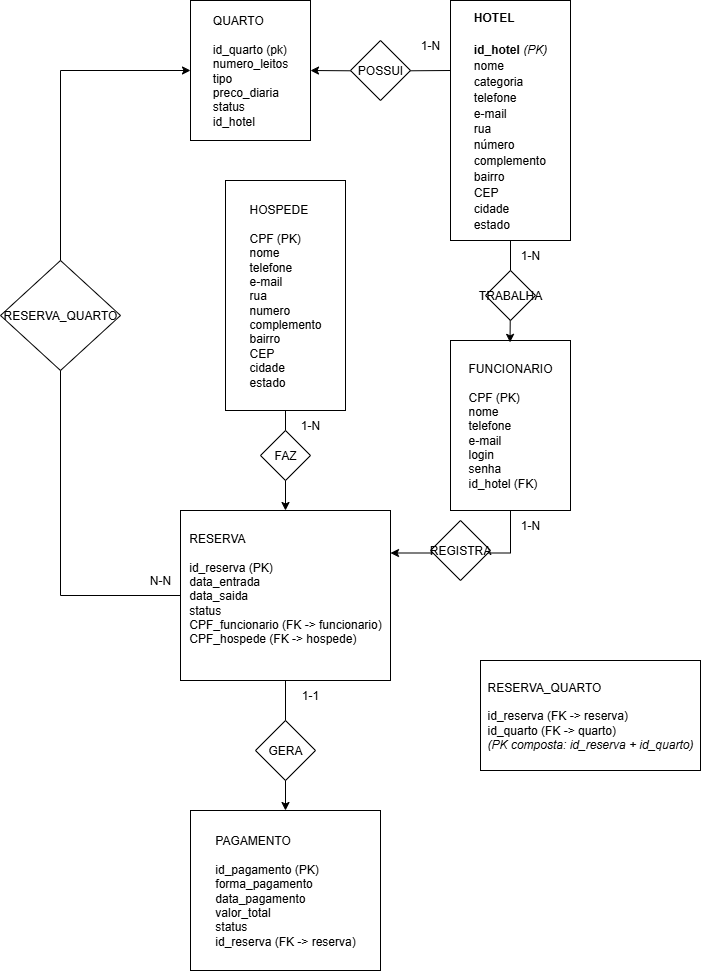

The diagram above was exported from draw.io. Its source (the exported page's mxGraphModel, read from the mxfile embedded in the PNG):
<mxGraphModel dx="676" dy="647" grid="1" gridSize="10" guides="1" tooltips="1" connect="1" arrows="1" fold="1" page="1" pageScale="1" pageWidth="827" pageHeight="1169" math="0" shadow="0">
  <root>
    <mxCell id="0" />
    <mxCell id="1" parent="0" />
    <mxCell id="B2hOuXriKMcrICZpTtLY-1" value="&lt;div style=&quot;text-align: justify;&quot;&gt;FUNCIONARIO&lt;/div&gt;&lt;div style=&quot;text-align: justify;&quot;&gt;&lt;br&gt;&lt;/div&gt;&lt;div style=&quot;text-align: justify;&quot;&gt;CPF (PK)&lt;/div&gt;&lt;div style=&quot;text-align: justify;&quot;&gt;nome&lt;/div&gt;&lt;div style=&quot;text-align: justify;&quot;&gt;telefone&lt;/div&gt;&lt;div style=&quot;text-align: justify;&quot;&gt;e-mail&lt;/div&gt;&lt;div style=&quot;text-align: justify;&quot;&gt;login&lt;/div&gt;&lt;div style=&quot;text-align: justify;&quot;&gt;senha&lt;/div&gt;&lt;div style=&quot;text-align: justify;&quot;&gt;id_hotel (FK)&lt;/div&gt;" style="rounded=0;whiteSpace=wrap;html=1;align=center;" vertex="1" parent="1">
      <mxGeometry x="500" y="360" width="120" height="170" as="geometry" />
    </mxCell>
    <mxCell id="B2hOuXriKMcrICZpTtLY-3" value="&lt;div style=&quot;line-height: 0%;&quot;&gt;&lt;h4 style=&quot;text-align: justify;&quot; data-end=&quot;773&quot; data-start=&quot;746&quot;&gt;HOTEL&lt;/h4&gt;&lt;div&gt;&lt;br&gt;&lt;/div&gt;&lt;h4 style=&quot;text-align: justify;&quot; data-end=&quot;773&quot; data-start=&quot;746&quot;&gt;&lt;strong style=&quot;background-color: transparent; color: light-dark(rgb(0, 0, 0), rgb(255, 255, 255));&quot; data-end=&quot;788&quot; data-start=&quot;776&quot;&gt;id_hotel&lt;/strong&gt;&lt;span style=&quot;background-color: transparent; color: light-dark(rgb(0, 0, 0), rgb(255, 255, 255)); font-weight: normal;&quot;&gt; &lt;/span&gt;&lt;em style=&quot;background-color: transparent; color: light-dark(rgb(0, 0, 0), rgb(255, 255, 255)); font-weight: normal;&quot; data-end=&quot;795&quot; data-start=&quot;789&quot;&gt;(PK)&lt;/em&gt;&lt;/h4&gt;&lt;h4 style=&quot;text-align: justify;&quot; data-end=&quot;773&quot; data-start=&quot;746&quot;&gt;&lt;span style=&quot;background-color: transparent; color: light-dark(rgb(0, 0, 0), rgb(255, 255, 255)); font-weight: normal;&quot;&gt;nome&lt;/span&gt;&lt;/h4&gt;&lt;h4 style=&quot;text-align: justify;&quot; data-end=&quot;773&quot; data-start=&quot;746&quot;&gt;&lt;span style=&quot;background-color: transparent; color: light-dark(rgb(0, 0, 0), rgb(255, 255, 255)); font-weight: normal;&quot;&gt;categoria&lt;/span&gt;&lt;/h4&gt;&lt;h4 style=&quot;text-align: justify;&quot; data-end=&quot;773&quot; data-start=&quot;746&quot;&gt;&lt;span style=&quot;background-color: transparent; color: light-dark(rgb(0, 0, 0), rgb(255, 255, 255)); font-weight: normal;&quot;&gt;telefone&lt;/span&gt;&lt;/h4&gt;&lt;h4 style=&quot;text-align: justify;&quot; data-end=&quot;773&quot; data-start=&quot;746&quot;&gt;&lt;span style=&quot;background-color: transparent; color: light-dark(rgb(0, 0, 0), rgb(255, 255, 255)); font-weight: normal;&quot;&gt;e-mail&lt;/span&gt;&lt;/h4&gt;&lt;h4 style=&quot;text-align: justify;&quot; data-end=&quot;773&quot; data-start=&quot;746&quot;&gt;&lt;span style=&quot;background-color: transparent; color: light-dark(rgb(0, 0, 0), rgb(255, 255, 255)); font-weight: normal;&quot;&gt;rua&lt;/span&gt;&lt;/h4&gt;&lt;h4 style=&quot;text-align: justify;&quot; data-end=&quot;773&quot; data-start=&quot;746&quot;&gt;&lt;span style=&quot;background-color: transparent; color: light-dark(rgb(0, 0, 0), rgb(255, 255, 255)); font-weight: normal;&quot;&gt;número&lt;/span&gt;&lt;/h4&gt;&lt;h4 style=&quot;text-align: justify;&quot; data-end=&quot;773&quot; data-start=&quot;746&quot;&gt;&lt;span style=&quot;background-color: transparent; color: light-dark(rgb(0, 0, 0), rgb(255, 255, 255)); font-weight: normal;&quot;&gt;complemento&lt;/span&gt;&lt;/h4&gt;&lt;h4 style=&quot;text-align: justify;&quot; data-end=&quot;773&quot; data-start=&quot;746&quot;&gt;&lt;span style=&quot;background-color: transparent; color: light-dark(rgb(0, 0, 0), rgb(255, 255, 255)); font-weight: normal;&quot;&gt;bairro&lt;/span&gt;&lt;/h4&gt;&lt;h4 style=&quot;text-align: justify;&quot; data-end=&quot;773&quot; data-start=&quot;746&quot;&gt;&lt;span style=&quot;background-color: transparent; color: light-dark(rgb(0, 0, 0), rgb(255, 255, 255)); font-weight: normal;&quot;&gt;CEP&lt;/span&gt;&lt;/h4&gt;&lt;h4 style=&quot;text-align: justify;&quot; data-end=&quot;773&quot; data-start=&quot;746&quot;&gt;&lt;span style=&quot;background-color: transparent; color: light-dark(rgb(0, 0, 0), rgb(255, 255, 255)); font-weight: normal;&quot;&gt;cidade&lt;/span&gt;&lt;/h4&gt;&lt;h4 style=&quot;text-align: justify;&quot; data-end=&quot;773&quot; data-start=&quot;746&quot;&gt;&lt;span style=&quot;background-color: transparent; color: light-dark(rgb(0, 0, 0), rgb(255, 255, 255)); font-weight: normal;&quot;&gt;estado&lt;/span&gt;&lt;/h4&gt;&lt;/div&gt;" style="rounded=0;whiteSpace=wrap;html=1;" vertex="1" parent="1">
      <mxGeometry x="500" y="20" width="120" height="240" as="geometry" />
    </mxCell>
    <mxCell id="B2hOuXriKMcrICZpTtLY-4" style="edgeStyle=orthogonalEdgeStyle;rounded=0;orthogonalLoop=1;jettySize=auto;html=1;exitX=0.5;exitY=1;exitDx=0;exitDy=0;" edge="1" parent="1" source="B2hOuXriKMcrICZpTtLY-3" target="B2hOuXriKMcrICZpTtLY-3">
      <mxGeometry relative="1" as="geometry" />
    </mxCell>
    <mxCell id="B2hOuXriKMcrICZpTtLY-5" value="&lt;div style=&quot;text-align: justify;&quot;&gt;&lt;span style=&quot;background-color: transparent; color: light-dark(rgb(0, 0, 0), rgb(255, 255, 255));&quot;&gt;QUARTO&lt;/span&gt;&lt;/div&gt;&lt;div style=&quot;text-align: justify;&quot;&gt;&lt;br&gt;&lt;/div&gt;&lt;div style=&quot;text-align: justify;&quot;&gt;id_quarto (pk)&lt;/div&gt;&lt;div style=&quot;text-align: justify;&quot;&gt;numero_leitos&lt;/div&gt;&lt;div style=&quot;text-align: justify;&quot;&gt;tipo&amp;nbsp;&lt;/div&gt;&lt;div style=&quot;text-align: justify;&quot;&gt;preco_diaria&lt;/div&gt;&lt;div style=&quot;text-align: justify;&quot;&gt;status&lt;/div&gt;&lt;div style=&quot;text-align: justify;&quot;&gt;id_hotel&lt;/div&gt;" style="rounded=0;whiteSpace=wrap;html=1;" vertex="1" parent="1">
      <mxGeometry x="240" y="20" width="120" height="140" as="geometry" />
    </mxCell>
    <mxCell id="B2hOuXriKMcrICZpTtLY-16" style="edgeStyle=orthogonalEdgeStyle;rounded=0;orthogonalLoop=1;jettySize=auto;html=1;exitX=0.5;exitY=1;exitDx=0;exitDy=0;entryX=0.5;entryY=0;entryDx=0;entryDy=0;" edge="1" parent="1" source="B2hOuXriKMcrICZpTtLY-6" target="B2hOuXriKMcrICZpTtLY-7">
      <mxGeometry relative="1" as="geometry" />
    </mxCell>
    <mxCell id="B2hOuXriKMcrICZpTtLY-6" value="&lt;div style=&quot;text-align: justify;&quot;&gt;&lt;span style=&quot;background-color: transparent; color: light-dark(rgb(0, 0, 0), rgb(255, 255, 255));&quot;&gt;HOSPEDE&lt;/span&gt;&lt;/div&gt;&lt;div style=&quot;text-align: justify;&quot;&gt;&lt;br&gt;&lt;/div&gt;&lt;div style=&quot;text-align: justify;&quot;&gt;CPF (PK)&lt;/div&gt;&lt;div style=&quot;text-align: justify;&quot;&gt;nome&lt;/div&gt;&lt;div style=&quot;text-align: justify;&quot;&gt;telefone&lt;/div&gt;&lt;div style=&quot;text-align: justify;&quot;&gt;e-mail&lt;/div&gt;&lt;div style=&quot;text-align: justify;&quot;&gt;rua&lt;/div&gt;&lt;div style=&quot;text-align: justify;&quot;&gt;numero&lt;/div&gt;&lt;div style=&quot;text-align: justify;&quot;&gt;complemento&lt;/div&gt;&lt;div style=&quot;text-align: justify;&quot;&gt;bairro&lt;/div&gt;&lt;div style=&quot;text-align: justify;&quot;&gt;CEP&lt;/div&gt;&lt;div style=&quot;text-align: justify;&quot;&gt;cidade&lt;/div&gt;&lt;div style=&quot;text-align: justify;&quot;&gt;estado&lt;/div&gt;" style="rounded=0;whiteSpace=wrap;html=1;" vertex="1" parent="1">
      <mxGeometry x="275" y="200" width="120" height="230" as="geometry" />
    </mxCell>
    <mxCell id="B2hOuXriKMcrICZpTtLY-17" style="edgeStyle=orthogonalEdgeStyle;rounded=0;orthogonalLoop=1;jettySize=auto;html=1;exitX=0.5;exitY=1;exitDx=0;exitDy=0;entryX=0.5;entryY=0;entryDx=0;entryDy=0;" edge="1" parent="1" source="B2hOuXriKMcrICZpTtLY-7" target="B2hOuXriKMcrICZpTtLY-8">
      <mxGeometry relative="1" as="geometry" />
    </mxCell>
    <mxCell id="B2hOuXriKMcrICZpTtLY-18" style="edgeStyle=orthogonalEdgeStyle;rounded=0;orthogonalLoop=1;jettySize=auto;html=1;exitX=0;exitY=0.5;exitDx=0;exitDy=0;entryX=0;entryY=0.5;entryDx=0;entryDy=0;" edge="1" parent="1" source="B2hOuXriKMcrICZpTtLY-7" target="B2hOuXriKMcrICZpTtLY-5">
      <mxGeometry relative="1" as="geometry">
        <Array as="points">
          <mxPoint x="110" y="615" />
          <mxPoint x="110" y="90" />
        </Array>
      </mxGeometry>
    </mxCell>
    <mxCell id="B2hOuXriKMcrICZpTtLY-7" value="&lt;div style=&quot;text-align: justify;&quot;&gt;&lt;span style=&quot;background-color: transparent; color: light-dark(rgb(0, 0, 0), rgb(255, 255, 255));&quot;&gt;RESERVA&lt;/span&gt;&lt;/div&gt;&lt;div style=&quot;text-align: justify;&quot;&gt;&lt;br&gt;&lt;/div&gt;&lt;div style=&quot;text-align: justify;&quot;&gt;id_reserva (PK)&lt;/div&gt;&lt;div style=&quot;text-align: justify;&quot;&gt;data_entrada&lt;/div&gt;&lt;div style=&quot;text-align: justify;&quot;&gt;data_saida&lt;/div&gt;&lt;div style=&quot;text-align: justify;&quot;&gt;status&lt;/div&gt;&lt;div style=&quot;text-align: justify;&quot;&gt;CPF_funcionario (FK -&amp;gt; funcionario)&lt;/div&gt;&lt;div style=&quot;text-align: justify;&quot;&gt;CPF_hospede (FK -&amp;gt; hospede)&lt;/div&gt;&lt;div style=&quot;text-align: justify;&quot;&gt;&lt;br&gt;&lt;/div&gt;" style="rounded=0;whiteSpace=wrap;html=1;" vertex="1" parent="1">
      <mxGeometry x="230" y="530" width="210" height="170" as="geometry" />
    </mxCell>
    <mxCell id="B2hOuXriKMcrICZpTtLY-8" value="&lt;div style=&quot;text-align: justify;&quot;&gt;&lt;span style=&quot;background-color: transparent; color: light-dark(rgb(0, 0, 0), rgb(255, 255, 255));&quot;&gt;PAGAMENTO&lt;/span&gt;&lt;/div&gt;&lt;div style=&quot;text-align: justify;&quot;&gt;&lt;br&gt;&lt;/div&gt;&lt;div style=&quot;text-align: justify;&quot;&gt;id_pagamento (PK)&lt;/div&gt;&lt;div style=&quot;text-align: justify;&quot;&gt;forma_pagamento&lt;/div&gt;&lt;div style=&quot;text-align: justify;&quot;&gt;data_pagamento&lt;/div&gt;&lt;div style=&quot;text-align: justify;&quot;&gt;valor_total&lt;/div&gt;&lt;div style=&quot;text-align: justify;&quot;&gt;status&lt;/div&gt;&lt;div style=&quot;text-align: justify;&quot;&gt;id_reserva (FK -&amp;gt; reserva)&lt;/div&gt;" style="rounded=0;whiteSpace=wrap;html=1;" vertex="1" parent="1">
      <mxGeometry x="240" y="830" width="190" height="160" as="geometry" />
    </mxCell>
    <mxCell id="B2hOuXriKMcrICZpTtLY-10" value="&lt;div style=&quot;text-align: justify;&quot;&gt;&lt;span style=&quot;background-color: light-dark(#ffffff, var(--ge-dark-color, #121212));&quot;&gt;&lt;font face=&quot;Helvetica&quot;&gt;RESERVA_QUARTO&lt;/font&gt;&lt;/span&gt;&lt;/div&gt;&lt;div style=&quot;text-align: justify;&quot;&gt;&lt;font face=&quot;Helvetica&quot; style=&quot;background-color: light-dark(#ffffff, var(--ge-dark-color, #121212));&quot;&gt;&lt;br&gt;&lt;/font&gt;&lt;/div&gt;&lt;div style=&quot;text-align: justify;&quot;&gt;&lt;font face=&quot;Helvetica&quot; style=&quot;background-color: light-dark(#ffffff, var(--ge-dark-color, #121212));&quot;&gt;id_reserva (FK -&amp;gt; reserva)&lt;/font&gt;&lt;/div&gt;&lt;div style=&quot;text-align: justify;&quot;&gt;&lt;span style=&quot;background-color: light-dark(#ffffff, var(--ge-dark-color, #121212));&quot;&gt;&lt;font face=&quot;Helvetica&quot;&gt;&lt;font&gt;id_quarto (FK -&amp;gt; quarto)&lt;/font&gt;&lt;/font&gt;&lt;/span&gt;&lt;/div&gt;&lt;div style=&quot;text-align: justify;&quot;&gt;&lt;span style=&quot;background-color: light-dark(#ffffff, var(--ge-dark-color, #121212));&quot;&gt;&lt;font face=&quot;Helvetica&quot;&gt;&lt;em style=&quot;text-align: left;&quot;&gt;(PK composta: id_reserva + id_quarto)&lt;/em&gt;&lt;/font&gt;&lt;/span&gt;&lt;/div&gt;" style="rounded=0;whiteSpace=wrap;html=1;" vertex="1" parent="1">
      <mxGeometry x="530" y="680" width="220" height="110" as="geometry" />
    </mxCell>
    <mxCell id="B2hOuXriKMcrICZpTtLY-12" style="edgeStyle=orthogonalEdgeStyle;rounded=0;orthogonalLoop=1;jettySize=auto;html=1;entryX=1;entryY=0.5;entryDx=0;entryDy=0;strokeWidth=1;" edge="1" parent="1" target="B2hOuXriKMcrICZpTtLY-5">
      <mxGeometry relative="1" as="geometry">
        <mxPoint x="500" y="90" as="sourcePoint" />
        <mxPoint x="432" y="80" as="targetPoint" />
      </mxGeometry>
    </mxCell>
    <mxCell id="B2hOuXriKMcrICZpTtLY-23" value="1-N" style="text;strokeColor=none;align=center;fillColor=none;html=1;verticalAlign=middle;whiteSpace=wrap;rounded=0;" vertex="1" parent="1">
      <mxGeometry x="450" y="50" width="60" height="30" as="geometry" />
    </mxCell>
    <mxCell id="B2hOuXriKMcrICZpTtLY-25" value="1-N" style="text;strokeColor=none;align=center;fillColor=none;html=1;verticalAlign=middle;whiteSpace=wrap;rounded=0;" vertex="1" parent="1">
      <mxGeometry x="550" y="260" width="60" height="30" as="geometry" />
    </mxCell>
    <mxCell id="B2hOuXriKMcrICZpTtLY-27" value="1-N" style="text;strokeColor=none;align=center;fillColor=none;html=1;verticalAlign=middle;whiteSpace=wrap;rounded=0;" vertex="1" parent="1">
      <mxGeometry x="550" y="530" width="60" height="30" as="geometry" />
    </mxCell>
    <mxCell id="B2hOuXriKMcrICZpTtLY-29" value="1-N" style="text;strokeColor=none;align=center;fillColor=none;html=1;verticalAlign=middle;whiteSpace=wrap;rounded=0;" vertex="1" parent="1">
      <mxGeometry x="330" y="430" width="60" height="30" as="geometry" />
    </mxCell>
    <mxCell id="B2hOuXriKMcrICZpTtLY-31" value="1-1" style="text;strokeColor=none;align=center;fillColor=none;html=1;verticalAlign=middle;whiteSpace=wrap;rounded=0;" vertex="1" parent="1">
      <mxGeometry x="330" y="700" width="60" height="30" as="geometry" />
    </mxCell>
    <mxCell id="B2hOuXriKMcrICZpTtLY-33" value="N-N" style="text;strokeColor=none;align=center;fillColor=none;html=1;verticalAlign=middle;whiteSpace=wrap;rounded=0;" vertex="1" parent="1">
      <mxGeometry x="180" y="585" width="60" height="30" as="geometry" />
    </mxCell>
    <mxCell id="uj_arlkwzPsidcI4_KED-2" value="" style="edgeStyle=orthogonalEdgeStyle;rounded=0;orthogonalLoop=1;jettySize=auto;html=1;exitX=0.5;exitY=1;exitDx=0;exitDy=0;entryX=0.496;entryY=0.011;entryDx=0;entryDy=0;entryPerimeter=0;" edge="1" parent="1" source="B2hOuXriKMcrICZpTtLY-3" target="B2hOuXriKMcrICZpTtLY-1">
      <mxGeometry relative="1" as="geometry">
        <mxPoint x="560" y="260" as="sourcePoint" />
        <mxPoint x="560" y="360" as="targetPoint" />
      </mxGeometry>
    </mxCell>
    <mxCell id="uj_arlkwzPsidcI4_KED-1" value="TRABALHA" style="rhombus;whiteSpace=wrap;html=1;" vertex="1" parent="1">
      <mxGeometry x="535" y="290" width="50" height="50" as="geometry" />
    </mxCell>
    <mxCell id="uj_arlkwzPsidcI4_KED-4" value="" style="edgeStyle=orthogonalEdgeStyle;rounded=0;orthogonalLoop=1;jettySize=auto;html=1;exitX=0.5;exitY=1;exitDx=0;exitDy=0;entryX=1;entryY=0.25;entryDx=0;entryDy=0;" edge="1" parent="1" source="B2hOuXriKMcrICZpTtLY-1" target="B2hOuXriKMcrICZpTtLY-7">
      <mxGeometry relative="1" as="geometry">
        <mxPoint x="560" y="530" as="sourcePoint" />
        <mxPoint x="440" y="573" as="targetPoint" />
      </mxGeometry>
    </mxCell>
    <mxCell id="uj_arlkwzPsidcI4_KED-3" value="REGISTRA" style="rhombus;whiteSpace=wrap;html=1;" vertex="1" parent="1">
      <mxGeometry x="480" y="540" width="60" height="60" as="geometry" />
    </mxCell>
    <mxCell id="uj_arlkwzPsidcI4_KED-8" value="FAZ" style="rhombus;whiteSpace=wrap;html=1;" vertex="1" parent="1">
      <mxGeometry x="310" y="450" width="50" height="50" as="geometry" />
    </mxCell>
    <mxCell id="uj_arlkwzPsidcI4_KED-11" value="POSSUI" style="rhombus;whiteSpace=wrap;html=1;" vertex="1" parent="1">
      <mxGeometry x="400" y="60" width="60" height="60" as="geometry" />
    </mxCell>
    <mxCell id="uj_arlkwzPsidcI4_KED-12" value="RESERVA_QUARTO" style="rhombus;whiteSpace=wrap;html=1;" vertex="1" parent="1">
      <mxGeometry x="50" y="280" width="120" height="110" as="geometry" />
    </mxCell>
    <mxCell id="uj_arlkwzPsidcI4_KED-13" value="GERA" style="rhombus;whiteSpace=wrap;html=1;" vertex="1" parent="1">
      <mxGeometry x="305" y="740" width="60" height="60" as="geometry" />
    </mxCell>
  </root>
</mxGraphModel>